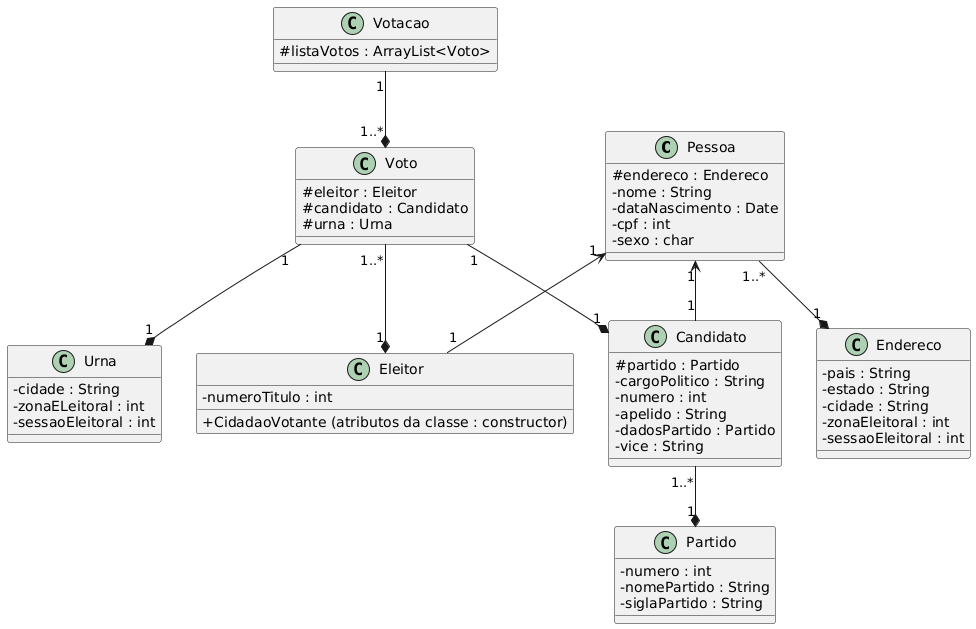

The diagram above was rendered by PlantUML. Its source (embedded in the PNG):
@startuml
skinparam classAttributeIconSize 0
skinparam layoutDirection bottomToUp

Pessoa "1" <-- "1" Eleitor
Pessoa "1" <-- "1" Candidato
Candidato "1..*"--*"1" Partido
Voto "1"--*"1" Candidato
Voto "1..*" --* "1" Eleitor
Pessoa "1..*" --* "1" Endereco
Voto "1"--*"1" Urna
Votacao "1" --*"1..*" Voto


Class Endereco {
 - pais : String
 - estado : String
 - cidade : String
 - zonaEleitoral : int
 - sessaoEleitoral : int
}

Class Voto {
 # eleitor : Eleitor
 # candidato : Candidato
 # urna : Urna
}

Class Urna {
 - cidade : String
 - zonaELeitoral : int
 - sessaoEleitoral : int
}

Class Pessoa {
 # endereco : Endereco
 - nome : String
 - dataNascimento : Date
 - cpf : int
 - sexo : char
}

Class Eleitor{
 - numeroTitulo : int
 + CidadaoVotante (atributos da classe : constructor)
}

Class Candidato {
 # partido : Partido
 - cargoPolitico : String
 - numero : int
 - apelido : String
 - dadosPartido : Partido
 - vice : String
}

Class Partido {
 - numero : int
 - nomePartido : String
 - siglaPartido : String
}

Class Votacao {
 # listaVotos : ArrayList<Voto>
}
@enduml